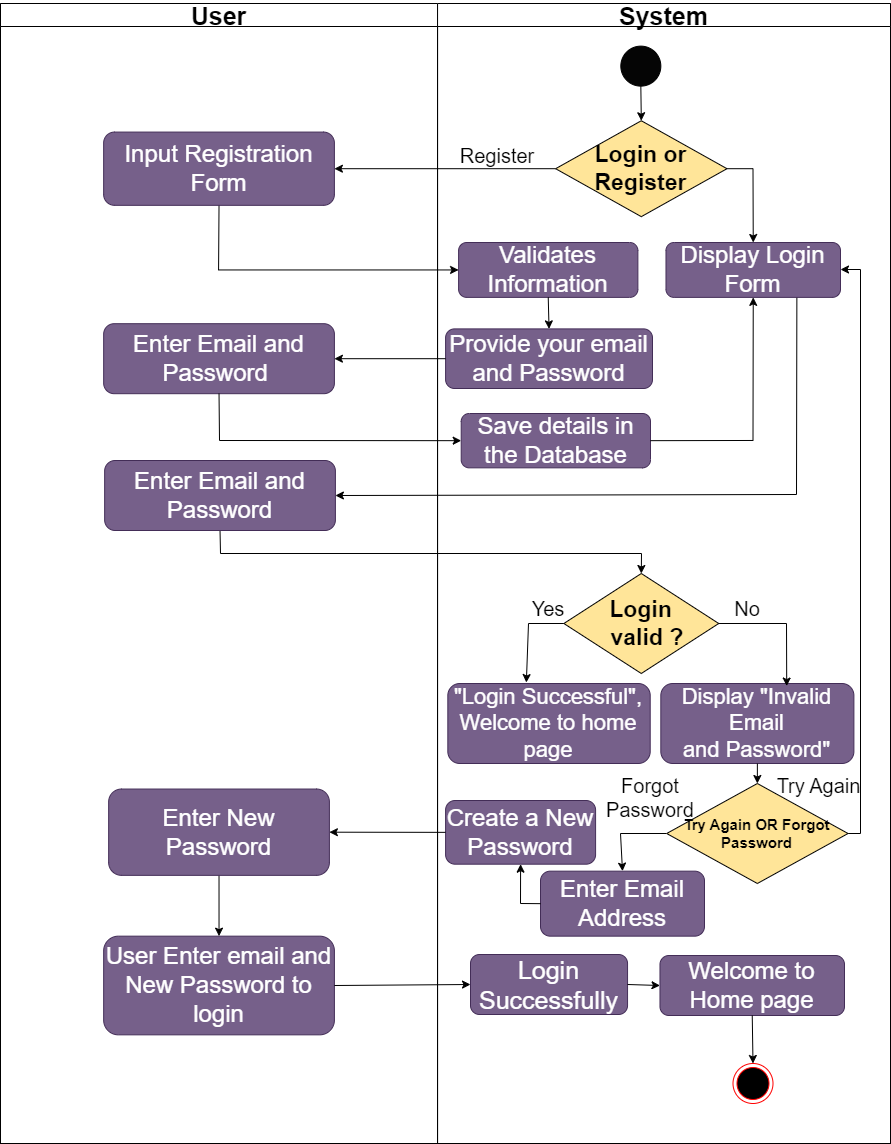

The diagram above was exported from draw.io. Its source (the exported page's mxGraphModel, read from the mxfile embedded in the PNG):
<mxGraphModel dx="1050" dy="621" grid="1" gridSize="10" guides="1" tooltips="1" connect="1" arrows="1" fold="1" page="1" pageScale="1" pageWidth="1100" pageHeight="850" math="0" shadow="0">
  <root>
    <mxCell id="0" />
    <mxCell id="1" parent="0" />
    <mxCell id="0F25xtsy0Oq9jyW9tQAI-15" value="" style="group;fontSize=25;" parent="1" vertex="1" connectable="0">
      <mxGeometry x="170" y="53" width="890" height="1140" as="geometry" />
    </mxCell>
    <mxCell id="0F25xtsy0Oq9jyW9tQAI-1" value="" style="rounded=0;whiteSpace=wrap;html=1;" parent="0F25xtsy0Oq9jyW9tQAI-15" vertex="1">
      <mxGeometry width="890" height="1140" as="geometry" />
    </mxCell>
    <mxCell id="0F25xtsy0Oq9jyW9tQAI-13" value="&lt;font style=&quot;font-size: 25px;&quot;&gt;User&lt;/font&gt;" style="swimlane;whiteSpace=wrap;html=1;startSize=23;fontSize=25;" parent="0F25xtsy0Oq9jyW9tQAI-15" vertex="1">
      <mxGeometry width="437.05" height="1140" as="geometry" />
    </mxCell>
    <mxCell id="0F25xtsy0Oq9jyW9tQAI-32" value="Enter Email and Password&amp;nbsp;" style="rounded=1;whiteSpace=wrap;html=1;fontSize=24;fillColor=#76608a;fontColor=#ffffff;strokeColor=#432D57;" parent="0F25xtsy0Oq9jyW9tQAI-13" vertex="1">
      <mxGeometry x="103.16" y="320.19" width="230.74" height="70" as="geometry" />
    </mxCell>
    <mxCell id="0F25xtsy0Oq9jyW9tQAI-14" value="&lt;font style=&quot;font-size: 25px;&quot;&gt;System&lt;/font&gt;" style="swimlane;whiteSpace=wrap;html=1;fontSize=25;" parent="0F25xtsy0Oq9jyW9tQAI-15" vertex="1">
      <mxGeometry x="437.05" width="452.95" height="1140" as="geometry" />
    </mxCell>
    <mxCell id="0F25xtsy0Oq9jyW9tQAI-16" value="" style="ellipse;whiteSpace=wrap;html=1;aspect=fixed;fillColor=#050505;fontSize=18;" parent="0F25xtsy0Oq9jyW9tQAI-14" vertex="1">
      <mxGeometry x="183.27868852459017" y="42.631578947368425" width="40" height="40" as="geometry" />
    </mxCell>
    <mxCell id="0F25xtsy0Oq9jyW9tQAI-67" value="No" style="text;html=1;strokeColor=none;fillColor=none;align=center;verticalAlign=middle;whiteSpace=wrap;rounded=0;fontSize=20;" parent="0F25xtsy0Oq9jyW9tQAI-14" vertex="1">
      <mxGeometry x="280.30000000000007" y="590" width="60" height="30" as="geometry" />
    </mxCell>
    <mxCell id="0F25xtsy0Oq9jyW9tQAI-149" value="&lt;span style=&quot;font-size: 25px;&quot;&gt;Login Successfully&lt;/span&gt;" style="rounded=1;whiteSpace=wrap;html=1;fillColor=#76608a;fontColor=#ffffff;strokeColor=#432D57;fontSize=25;" parent="0F25xtsy0Oq9jyW9tQAI-14" vertex="1">
      <mxGeometry x="32.95" y="951" width="157.05" height="60" as="geometry" />
    </mxCell>
    <mxCell id="0F25xtsy0Oq9jyW9tQAI-151" value="" style="ellipse;html=1;shape=endState;fillColor=#000000;strokeColor=#ff0000;" parent="0F25xtsy0Oq9jyW9tQAI-14" vertex="1">
      <mxGeometry x="295.45000000000005" y="1060" width="40" height="40" as="geometry" />
    </mxCell>
    <mxCell id="0F25xtsy0Oq9jyW9tQAI-63" value="&lt;span style=&quot;font-size: 22px;&quot;&gt;Display &quot;Invalid Email &lt;br style=&quot;font-size: 22px;&quot;&gt;and Password&quot;&lt;/span&gt;" style="rounded=1;whiteSpace=wrap;html=1;fontSize=22;fillColor=#76608a;fontColor=#ffffff;strokeColor=#432D57;" parent="0F25xtsy0Oq9jyW9tQAI-14" vertex="1">
      <mxGeometry x="223.28" y="680" width="193.07" height="80" as="geometry" />
    </mxCell>
    <mxCell id="0F25xtsy0Oq9jyW9tQAI-62" value="&lt;span style=&quot;font-size: 22px;&quot;&gt;&quot;Login Successful&quot;, Welcome to home page&lt;/span&gt;" style="rounded=1;whiteSpace=wrap;html=1;fontSize=22;fillColor=#76608a;fontColor=#ffffff;strokeColor=#432D57;" parent="0F25xtsy0Oq9jyW9tQAI-14" vertex="1">
      <mxGeometry x="10.28000000000003" y="680" width="202.38" height="80" as="geometry" />
    </mxCell>
    <mxCell id="0F25xtsy0Oq9jyW9tQAI-159" value="Forgot Password" style="text;html=1;strokeColor=none;fillColor=none;align=center;verticalAlign=middle;whiteSpace=wrap;rounded=0;fontSize=20;" parent="0F25xtsy0Oq9jyW9tQAI-14" vertex="1">
      <mxGeometry x="183.27999999999997" y="779" width="60" height="30" as="geometry" />
    </mxCell>
    <mxCell id="0F25xtsy0Oq9jyW9tQAI-22" value="" style="endArrow=classic;html=1;rounded=0;exitX=0;exitY=0.5;exitDx=0;exitDy=0;" parent="0F25xtsy0Oq9jyW9tQAI-15" source="0F25xtsy0Oq9jyW9tQAI-20" target="0F25xtsy0Oq9jyW9tQAI-23" edge="1">
      <mxGeometry width="50" height="50" relative="1" as="geometry">
        <mxPoint x="211.47540983606552" y="319.7368421052632" as="sourcePoint" />
        <mxPoint x="281.9672131147541" y="266.44736842105266" as="targetPoint" />
      </mxGeometry>
    </mxCell>
    <mxCell id="0F25xtsy0Oq9jyW9tQAI-20" value="&lt;font style=&quot;font-size: 23px;&quot;&gt;Login or &lt;br style=&quot;font-size: 23px;&quot;&gt;Register&lt;/font&gt;" style="rhombus;whiteSpace=wrap;html=1;fillColor=#FFE599;fontStyle=1;fontSize=23;" parent="0F25xtsy0Oq9jyW9tQAI-15" vertex="1">
      <mxGeometry x="555.1197619047618" y="117.23684210526316" width="171.36523809523808" height="95.92105263157896" as="geometry" />
    </mxCell>
    <mxCell id="0F25xtsy0Oq9jyW9tQAI-18" value="" style="endArrow=classic;html=1;rounded=0;exitX=0.5;exitY=1;exitDx=0;exitDy=0;entryX=0.5;entryY=0;entryDx=0;entryDy=0;" parent="0F25xtsy0Oq9jyW9tQAI-15" source="0F25xtsy0Oq9jyW9tQAI-16" target="0F25xtsy0Oq9jyW9tQAI-20" edge="1">
      <mxGeometry width="50" height="50" relative="1" as="geometry">
        <mxPoint x="197.37704918032787" y="373.0263157894737" as="sourcePoint" />
        <mxPoint x="627.3770491803278" y="127.89473684210527" as="targetPoint" />
      </mxGeometry>
    </mxCell>
    <mxCell id="0F25xtsy0Oq9jyW9tQAI-27" value="&lt;font style=&quot;font-size: 24px;&quot;&gt;Validates Information&lt;/font&gt;" style="rounded=1;whiteSpace=wrap;html=1;fontSize=24;fillColor=#76608a;fontColor=#ffffff;strokeColor=#432D57;" parent="0F25xtsy0Oq9jyW9tQAI-15" vertex="1">
      <mxGeometry x="458.09" y="239.01" width="179.29" height="54.87" as="geometry" />
    </mxCell>
    <mxCell id="0F25xtsy0Oq9jyW9tQAI-28" value="" style="endArrow=classic;html=1;rounded=0;exitX=1;exitY=0.5;exitDx=0;exitDy=0;entryX=0.5;entryY=0;entryDx=0;entryDy=0;" parent="0F25xtsy0Oq9jyW9tQAI-15" source="0F25xtsy0Oq9jyW9tQAI-20" target="0F25xtsy0Oq9jyW9tQAI-26" edge="1">
      <mxGeometry width="50" height="50" relative="1" as="geometry">
        <mxPoint x="399.2857142857143" y="266.44736842105266" as="sourcePoint" />
        <mxPoint x="450.4761904761904" y="213.15789473684214" as="targetPoint" />
        <Array as="points">
          <mxPoint x="752.4999999999999" y="165.19736842105266" />
        </Array>
      </mxGeometry>
    </mxCell>
    <mxCell id="0F25xtsy0Oq9jyW9tQAI-29" value="" style="endArrow=classic;html=1;rounded=0;exitX=0.5;exitY=1;exitDx=0;exitDy=0;entryX=0;entryY=0.5;entryDx=0;entryDy=0;" parent="0F25xtsy0Oq9jyW9tQAI-15" source="0F25xtsy0Oq9jyW9tQAI-23" target="0F25xtsy0Oq9jyW9tQAI-27" edge="1">
      <mxGeometry width="50" height="50" relative="1" as="geometry">
        <mxPoint x="399.2857142857143" y="266.44736842105266" as="sourcePoint" />
        <mxPoint x="450.4761904761904" y="213.15789473684214" as="targetPoint" />
        <Array as="points">
          <mxPoint x="218.07142857142856" y="266.44736842105266" />
        </Array>
      </mxGeometry>
    </mxCell>
    <mxCell id="0F25xtsy0Oq9jyW9tQAI-30" value="&lt;span style=&quot;font-size: 24px;&quot;&gt;Provide your email and Password&lt;/span&gt;" style="rounded=1;whiteSpace=wrap;html=1;fontSize=24;fillColor=#76608a;fontColor=#ffffff;strokeColor=#432D57;" parent="0F25xtsy0Oq9jyW9tQAI-15" vertex="1">
      <mxGeometry x="445.09" y="325.39" width="206.91" height="59.61" as="geometry" />
    </mxCell>
    <mxCell id="0F25xtsy0Oq9jyW9tQAI-33" value="" style="endArrow=classic;html=1;rounded=0;exitX=0;exitY=0.5;exitDx=0;exitDy=0;entryX=1;entryY=0.5;entryDx=0;entryDy=0;" parent="0F25xtsy0Oq9jyW9tQAI-15" source="0F25xtsy0Oq9jyW9tQAI-30" target="0F25xtsy0Oq9jyW9tQAI-32" edge="1">
      <mxGeometry width="50" height="50" relative="1" as="geometry">
        <mxPoint x="399.2857142857143" y="266.44736842105266" as="sourcePoint" />
        <mxPoint x="450.4761904761904" y="213.15789473684214" as="targetPoint" />
      </mxGeometry>
    </mxCell>
    <mxCell id="0F25xtsy0Oq9jyW9tQAI-34" value="&lt;span style=&quot;font-size: 24px;&quot;&gt;Save details in the Database&lt;/span&gt;" style="rounded=1;whiteSpace=wrap;html=1;fontSize=24;fillColor=#76608a;fontColor=#ffffff;strokeColor=#432D57;" parent="0F25xtsy0Oq9jyW9tQAI-15" vertex="1">
      <mxGeometry x="460.71" y="410" width="189.29" height="54.34" as="geometry" />
    </mxCell>
    <mxCell id="0F25xtsy0Oq9jyW9tQAI-35" value="" style="endArrow=classic;html=1;rounded=0;exitX=1;exitY=0.5;exitDx=0;exitDy=0;entryX=0.5;entryY=1;entryDx=0;entryDy=0;" parent="0F25xtsy0Oq9jyW9tQAI-15" source="0F25xtsy0Oq9jyW9tQAI-34" target="0F25xtsy0Oq9jyW9tQAI-26" edge="1">
      <mxGeometry width="50" height="50" relative="1" as="geometry">
        <mxPoint x="399.2857142857143" y="266.44736842105266" as="sourcePoint" />
        <mxPoint x="450.4761904761904" y="213.15789473684214" as="targetPoint" />
        <Array as="points">
          <mxPoint x="752.4999999999999" y="436.97368421052636" />
        </Array>
      </mxGeometry>
    </mxCell>
    <mxCell id="0F25xtsy0Oq9jyW9tQAI-38" value="" style="endArrow=classic;html=1;rounded=0;exitX=0.75;exitY=1;exitDx=0;exitDy=0;entryX=1;entryY=0.5;entryDx=0;entryDy=0;" parent="0F25xtsy0Oq9jyW9tQAI-15" source="0F25xtsy0Oq9jyW9tQAI-26" target="0F25xtsy0Oq9jyW9tQAI-36" edge="1">
      <mxGeometry width="50" height="50" relative="1" as="geometry">
        <mxPoint x="737.1428571428571" y="175.85526315789474" as="sourcePoint" />
        <mxPoint x="762.7380952380952" y="255.78947368421055" as="targetPoint" />
        <Array as="points">
          <mxPoint x="796" y="491" />
        </Array>
      </mxGeometry>
    </mxCell>
    <mxCell id="0F25xtsy0Oq9jyW9tQAI-26" value="&lt;font style=&quot;font-size: 24px;&quot;&gt;Display Login Form&lt;/font&gt;" style="rounded=1;whiteSpace=wrap;html=1;fontSize=24;fillColor=#76608a;fontColor=#ffffff;strokeColor=#432D57;" parent="0F25xtsy0Oq9jyW9tQAI-15" vertex="1">
      <mxGeometry x="665.48" y="239.01" width="174.52" height="54.87" as="geometry" />
    </mxCell>
    <mxCell id="0F25xtsy0Oq9jyW9tQAI-61" value="" style="endArrow=classic;html=1;rounded=0;exitX=0.5;exitY=1;exitDx=0;exitDy=0;entryX=0.5;entryY=0;entryDx=0;entryDy=0;" parent="0F25xtsy0Oq9jyW9tQAI-15" source="0F25xtsy0Oq9jyW9tQAI-36" target="0F25xtsy0Oq9jyW9tQAI-60" edge="1">
      <mxGeometry width="50" height="50" relative="1" as="geometry">
        <mxPoint x="390" y="530" as="sourcePoint" />
        <mxPoint x="440" y="480" as="targetPoint" />
        <Array as="points">
          <mxPoint x="220" y="550" />
          <mxPoint x="641" y="550" />
        </Array>
      </mxGeometry>
    </mxCell>
    <mxCell id="0F25xtsy0Oq9jyW9tQAI-60" value="&lt;span style=&quot;font-size: 23px;&quot;&gt;Login &lt;br&gt;&amp;nbsp; valid ?&lt;/span&gt;" style="rhombus;whiteSpace=wrap;html=1;fillColor=#FFE599;fontStyle=1;fontSize=23;" parent="0F25xtsy0Oq9jyW9tQAI-15" vertex="1">
      <mxGeometry x="563.36" y="570" width="154.88" height="100" as="geometry" />
    </mxCell>
    <mxCell id="0F25xtsy0Oq9jyW9tQAI-64" value="" style="endArrow=classic;html=1;rounded=0;exitX=0;exitY=0.5;exitDx=0;exitDy=0;entryX=0.388;entryY=-0.012;entryDx=0;entryDy=0;entryPerimeter=0;" parent="0F25xtsy0Oq9jyW9tQAI-15" source="0F25xtsy0Oq9jyW9tQAI-60" target="0F25xtsy0Oq9jyW9tQAI-62" edge="1">
      <mxGeometry width="50" height="50" relative="1" as="geometry">
        <mxPoint x="390" y="650" as="sourcePoint" />
        <mxPoint x="440" y="600" as="targetPoint" />
        <Array as="points">
          <mxPoint x="528" y="620" />
        </Array>
      </mxGeometry>
    </mxCell>
    <mxCell id="0F25xtsy0Oq9jyW9tQAI-65" value="" style="endArrow=classic;html=1;rounded=0;exitX=1;exitY=0.5;exitDx=0;exitDy=0;entryX=0.652;entryY=0.032;entryDx=0;entryDy=0;entryPerimeter=0;" parent="0F25xtsy0Oq9jyW9tQAI-15" source="0F25xtsy0Oq9jyW9tQAI-60" target="0F25xtsy0Oq9jyW9tQAI-63" edge="1">
      <mxGeometry width="50" height="50" relative="1" as="geometry">
        <mxPoint x="390" y="720" as="sourcePoint" />
        <mxPoint x="440" y="670" as="targetPoint" />
        <Array as="points">
          <mxPoint x="786" y="620" />
        </Array>
      </mxGeometry>
    </mxCell>
    <mxCell id="0F25xtsy0Oq9jyW9tQAI-66" value="Yes" style="text;html=1;strokeColor=none;fillColor=none;align=center;verticalAlign=middle;whiteSpace=wrap;rounded=0;fontSize=20;" parent="0F25xtsy0Oq9jyW9tQAI-15" vertex="1">
      <mxGeometry x="517.74" y="590" width="60" height="30" as="geometry" />
    </mxCell>
    <mxCell id="0F25xtsy0Oq9jyW9tQAI-73" value="" style="endArrow=classic;html=1;rounded=0;exitX=1;exitY=0.5;exitDx=0;exitDy=0;" parent="0F25xtsy0Oq9jyW9tQAI-15" edge="1">
      <mxGeometry width="50" height="50" relative="1" as="geometry">
        <mxPoint x="833.0299999999997" y="830" as="sourcePoint" />
        <mxPoint x="840" y="266" as="targetPoint" />
        <Array as="points">
          <mxPoint x="860" y="830" />
          <mxPoint x="860" y="266" />
        </Array>
      </mxGeometry>
    </mxCell>
    <mxCell id="0F25xtsy0Oq9jyW9tQAI-106" value="&lt;span style=&quot;font-size: 24px;&quot;&gt;Enter Email Address&lt;/span&gt;" style="rounded=1;whiteSpace=wrap;html=1;fillColor=#76608a;fontColor=#ffffff;strokeColor=#432D57;fontSize=24;" parent="0F25xtsy0Oq9jyW9tQAI-15" vertex="1">
      <mxGeometry x="540" y="867.66" width="164" height="65" as="geometry" />
    </mxCell>
    <mxCell id="0F25xtsy0Oq9jyW9tQAI-107" value="" style="endArrow=classic;html=1;rounded=0;exitX=0;exitY=0.5;exitDx=0;exitDy=0;entryX=0.5;entryY=0;entryDx=0;entryDy=0;" parent="0F25xtsy0Oq9jyW9tQAI-15" source="0F25xtsy0Oq9jyW9tQAI-71" target="0F25xtsy0Oq9jyW9tQAI-106" edge="1">
      <mxGeometry width="50" height="50" relative="1" as="geometry">
        <mxPoint x="390" y="760" as="sourcePoint" />
        <mxPoint x="440" y="710" as="targetPoint" />
        <Array as="points">
          <mxPoint x="620" y="830" />
        </Array>
      </mxGeometry>
    </mxCell>
    <mxCell id="0F25xtsy0Oq9jyW9tQAI-108" value="&lt;span style=&quot;font-size: 24px;&quot;&gt;Create a New Password&lt;/span&gt;" style="rounded=1;whiteSpace=wrap;html=1;fillColor=#76608a;fontColor=#ffffff;strokeColor=#432D57;fontSize=24;" parent="0F25xtsy0Oq9jyW9tQAI-15" vertex="1">
      <mxGeometry x="445.09" y="797" width="150" height="63.69" as="geometry" />
    </mxCell>
    <mxCell id="0F25xtsy0Oq9jyW9tQAI-109" value="" style="endArrow=classic;html=1;rounded=0;exitX=0;exitY=0.5;exitDx=0;exitDy=0;entryX=0.5;entryY=1;entryDx=0;entryDy=0;" parent="0F25xtsy0Oq9jyW9tQAI-15" source="0F25xtsy0Oq9jyW9tQAI-106" target="0F25xtsy0Oq9jyW9tQAI-108" edge="1">
      <mxGeometry width="50" height="50" relative="1" as="geometry">
        <mxPoint x="667" y="840" as="sourcePoint" />
        <mxPoint x="631" y="890" as="targetPoint" />
        <Array as="points">
          <mxPoint x="520" y="900" />
        </Array>
      </mxGeometry>
    </mxCell>
    <mxCell id="0F25xtsy0Oq9jyW9tQAI-148" value="User Enter email and New Password to login" style="rounded=1;whiteSpace=wrap;html=1;fontSize=24;fillColor=#76608a;fontColor=#ffffff;strokeColor=#432D57;" parent="0F25xtsy0Oq9jyW9tQAI-15" vertex="1">
      <mxGeometry x="103.16" y="932.6600000000001" width="230.74" height="98.68" as="geometry" />
    </mxCell>
    <mxCell id="0F25xtsy0Oq9jyW9tQAI-150" value="&lt;span style=&quot;font-size: 24px;&quot;&gt;Welcome to Home page&lt;/span&gt;" style="rounded=1;whiteSpace=wrap;html=1;fillColor=#76608a;fontColor=#ffffff;strokeColor=#432D57;fontSize=24;" parent="0F25xtsy0Oq9jyW9tQAI-15" vertex="1">
      <mxGeometry x="659.47" y="952.01" width="184.53" height="59.99" as="geometry" />
    </mxCell>
    <mxCell id="0F25xtsy0Oq9jyW9tQAI-153" value="" style="endArrow=classic;html=1;rounded=0;exitX=0.5;exitY=1;exitDx=0;exitDy=0;entryX=0.5;entryY=0;entryDx=0;entryDy=0;" parent="0F25xtsy0Oq9jyW9tQAI-15" source="0F25xtsy0Oq9jyW9tQAI-150" target="0F25xtsy0Oq9jyW9tQAI-151" edge="1">
      <mxGeometry width="50" height="50" relative="1" as="geometry">
        <mxPoint x="390" y="1000" as="sourcePoint" />
        <mxPoint x="440" y="950" as="targetPoint" />
      </mxGeometry>
    </mxCell>
    <mxCell id="0F25xtsy0Oq9jyW9tQAI-154" value="" style="endArrow=classic;html=1;rounded=0;entryX=1;entryY=0.5;entryDx=0;entryDy=0;exitX=0;exitY=0.5;exitDx=0;exitDy=0;" parent="0F25xtsy0Oq9jyW9tQAI-15" source="0F25xtsy0Oq9jyW9tQAI-108" target="0F25xtsy0Oq9jyW9tQAI-147" edge="1">
      <mxGeometry width="50" height="50" relative="1" as="geometry">
        <mxPoint x="390" y="880" as="sourcePoint" />
        <mxPoint x="440" y="830" as="targetPoint" />
      </mxGeometry>
    </mxCell>
    <mxCell id="0F25xtsy0Oq9jyW9tQAI-155" value="" style="endArrow=classic;html=1;rounded=0;entryX=0.5;entryY=0;entryDx=0;entryDy=0;exitX=0.5;exitY=1;exitDx=0;exitDy=0;" parent="0F25xtsy0Oq9jyW9tQAI-15" source="0F25xtsy0Oq9jyW9tQAI-147" target="0F25xtsy0Oq9jyW9tQAI-148" edge="1">
      <mxGeometry width="50" height="50" relative="1" as="geometry">
        <mxPoint x="460" y="840" as="sourcePoint" />
        <mxPoint x="338" y="839" as="targetPoint" />
      </mxGeometry>
    </mxCell>
    <mxCell id="0F25xtsy0Oq9jyW9tQAI-156" value="" style="endArrow=classic;html=1;rounded=0;entryX=0;entryY=0.5;entryDx=0;entryDy=0;exitX=1;exitY=0.5;exitDx=0;exitDy=0;" parent="0F25xtsy0Oq9jyW9tQAI-15" source="0F25xtsy0Oq9jyW9tQAI-148" target="0F25xtsy0Oq9jyW9tQAI-149" edge="1">
      <mxGeometry width="50" height="50" relative="1" as="geometry">
        <mxPoint x="229" y="860" as="sourcePoint" />
        <mxPoint x="229" y="970" as="targetPoint" />
      </mxGeometry>
    </mxCell>
    <mxCell id="0F25xtsy0Oq9jyW9tQAI-157" value="" style="endArrow=classic;html=1;rounded=0;entryX=0;entryY=0.5;entryDx=0;entryDy=0;exitX=1;exitY=0.5;exitDx=0;exitDy=0;" parent="0F25xtsy0Oq9jyW9tQAI-15" source="0F25xtsy0Oq9jyW9tQAI-149" target="0F25xtsy0Oq9jyW9tQAI-150" edge="1">
      <mxGeometry width="50" height="50" relative="1" as="geometry">
        <mxPoint x="338" y="991" as="sourcePoint" />
        <mxPoint x="480" y="990" as="targetPoint" />
      </mxGeometry>
    </mxCell>
    <mxCell id="0F25xtsy0Oq9jyW9tQAI-160" value="" style="endArrow=classic;html=1;rounded=0;exitX=0.5;exitY=1;exitDx=0;exitDy=0;entryX=0.5;entryY=0;entryDx=0;entryDy=0;" parent="0F25xtsy0Oq9jyW9tQAI-15" source="0F25xtsy0Oq9jyW9tQAI-27" target="0F25xtsy0Oq9jyW9tQAI-30" edge="1">
      <mxGeometry width="50" height="50" relative="1" as="geometry">
        <mxPoint x="300" y="360" as="sourcePoint" />
        <mxPoint x="350" y="310" as="targetPoint" />
      </mxGeometry>
    </mxCell>
    <mxCell id="-nsHaBJH_qSOS38vNcok-1" value="" style="endArrow=classic;html=1;rounded=0;exitX=0.5;exitY=1;exitDx=0;exitDy=0;entryX=0;entryY=0.5;entryDx=0;entryDy=0;" parent="0F25xtsy0Oq9jyW9tQAI-15" source="0F25xtsy0Oq9jyW9tQAI-32" target="0F25xtsy0Oq9jyW9tQAI-34" edge="1">
      <mxGeometry width="50" height="50" relative="1" as="geometry">
        <mxPoint x="430" y="410" as="sourcePoint" />
        <mxPoint x="480" y="360" as="targetPoint" />
        <Array as="points">
          <mxPoint x="219" y="437" />
        </Array>
      </mxGeometry>
    </mxCell>
    <mxCell id="0F25xtsy0Oq9jyW9tQAI-23" value="Input Registration Form" style="rounded=1;whiteSpace=wrap;html=1;fontSize=24;fillColor=#76608a;fontColor=#ffffff;strokeColor=#432D57;" parent="0F25xtsy0Oq9jyW9tQAI-15" vertex="1">
      <mxGeometry x="103.15" y="128.57" width="230.74" height="73.26" as="geometry" />
    </mxCell>
    <mxCell id="0F25xtsy0Oq9jyW9tQAI-36" value="Enter Email and Password" style="rounded=1;whiteSpace=wrap;html=1;fontSize=24;fillColor=#76608a;fontColor=#ffffff;strokeColor=#432D57;" parent="0F25xtsy0Oq9jyW9tQAI-15" vertex="1">
      <mxGeometry x="104.15" y="457" width="230.74" height="70" as="geometry" />
    </mxCell>
    <mxCell id="0F25xtsy0Oq9jyW9tQAI-24" value="Register" style="text;html=1;strokeColor=none;fillColor=none;align=center;verticalAlign=middle;whiteSpace=wrap;rounded=0;fontSize=20;" parent="0F25xtsy0Oq9jyW9tQAI-15" vertex="1">
      <mxGeometry x="439.21999999999997" y="117.24" width="115.9" height="70" as="geometry" />
    </mxCell>
    <mxCell id="0F25xtsy0Oq9jyW9tQAI-158" value="Try Again" style="text;html=1;strokeColor=none;fillColor=none;align=center;verticalAlign=middle;whiteSpace=wrap;rounded=0;fontSize=20;" parent="0F25xtsy0Oq9jyW9tQAI-15" vertex="1">
      <mxGeometry x="770" y="767" width="97.05" height="30" as="geometry" />
    </mxCell>
    <mxCell id="0F25xtsy0Oq9jyW9tQAI-71" value="&lt;font style=&quot;font-size: 15px;&quot;&gt;Try Again OR Forgot Password&lt;/font&gt;" style="rhombus;whiteSpace=wrap;html=1;fontSize=15;fillColor=#FFE599;fontStyle=1" parent="0F25xtsy0Oq9jyW9tQAI-15" vertex="1">
      <mxGeometry x="666.18" y="780" width="181.37" height="100" as="geometry" />
    </mxCell>
    <mxCell id="0F25xtsy0Oq9jyW9tQAI-72" value="" style="endArrow=classic;html=1;rounded=0;exitX=0.5;exitY=1;exitDx=0;exitDy=0;entryX=0.5;entryY=0;entryDx=0;entryDy=0;" parent="0F25xtsy0Oq9jyW9tQAI-15" source="0F25xtsy0Oq9jyW9tQAI-63" target="0F25xtsy0Oq9jyW9tQAI-71" edge="1">
      <mxGeometry width="50" height="50" relative="1" as="geometry">
        <mxPoint x="390" y="720" as="sourcePoint" />
        <mxPoint x="440" y="670" as="targetPoint" />
      </mxGeometry>
    </mxCell>
    <mxCell id="0F25xtsy0Oq9jyW9tQAI-147" value="Enter New Password" style="rounded=1;whiteSpace=wrap;html=1;fontSize=24;fillColor=#76608a;fontColor=#ffffff;strokeColor=#432D57;" parent="0F25xtsy0Oq9jyW9tQAI-15" vertex="1">
      <mxGeometry x="108.14999999999999" y="785.53" width="220.74" height="86.32" as="geometry" />
    </mxCell>
  </root>
</mxGraphModel>